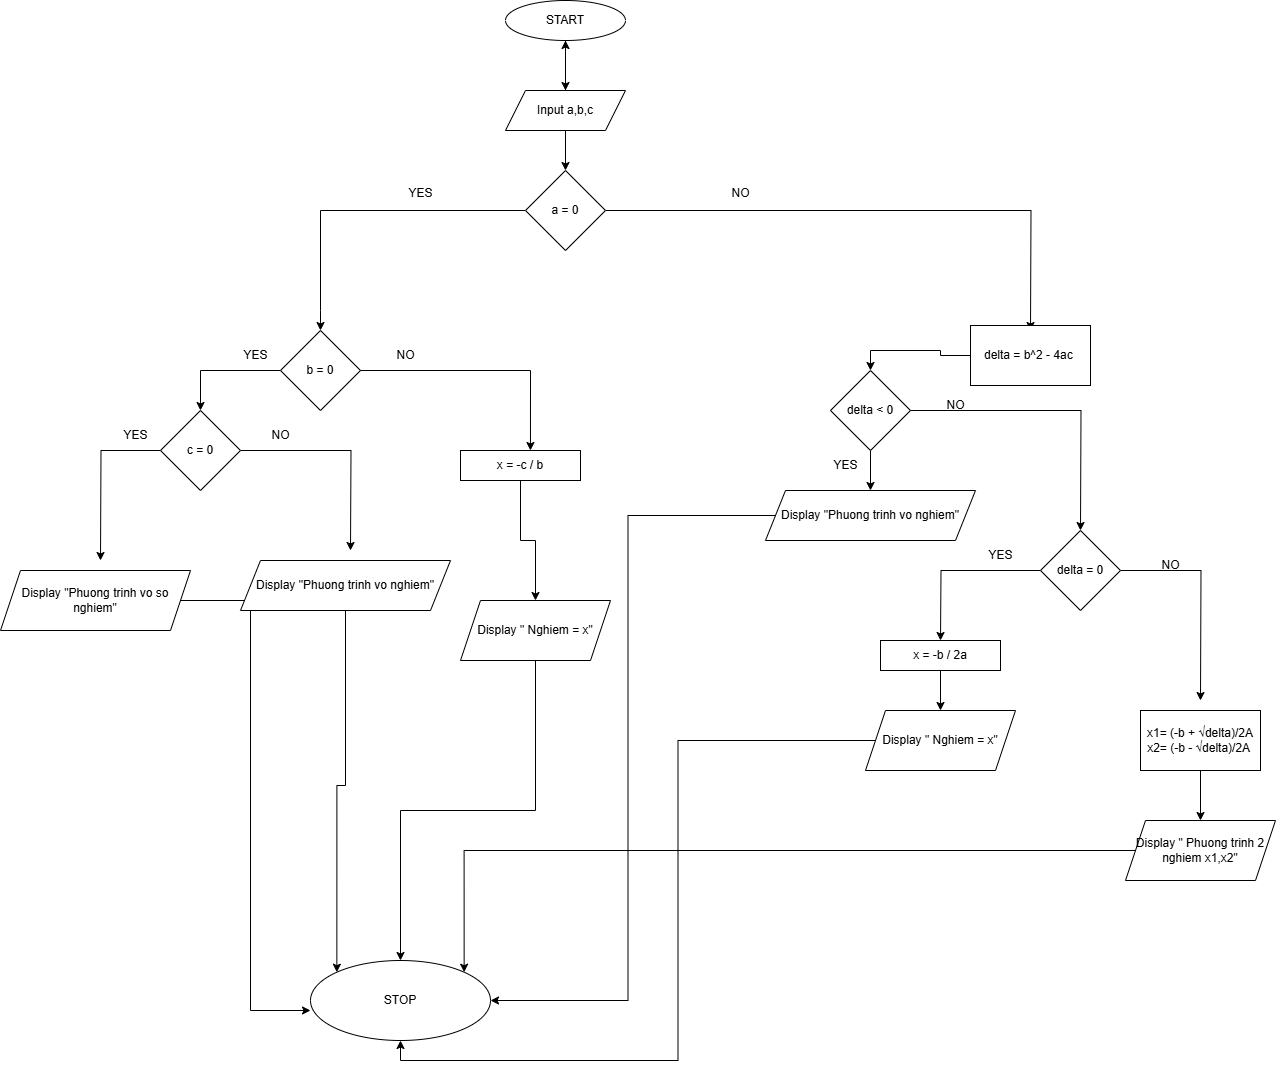

The diagram above was exported from draw.io. Its source (the exported page's mxGraphModel, read from the mxfile embedded in the PNG):
<mxGraphModel dx="1964" dy="488" grid="1" gridSize="10" guides="1" tooltips="1" connect="1" arrows="1" fold="1" page="1" pageScale="1" pageWidth="850" pageHeight="1100" background="none" math="0" shadow="0">
  <root>
    <mxCell id="0" />
    <mxCell id="1" parent="0" />
    <mxCell id="-kFTbfcbW7Au0zWmniOe-1" value="START" style="ellipse;whiteSpace=wrap;html=1;" vertex="1" parent="1">
      <mxGeometry x="365" width="120" height="40" as="geometry" />
    </mxCell>
    <mxCell id="-kFTbfcbW7Au0zWmniOe-8" value="" style="edgeStyle=orthogonalEdgeStyle;rounded=0;orthogonalLoop=1;jettySize=auto;html=1;" edge="1" parent="1" source="-kFTbfcbW7Au0zWmniOe-2" target="-kFTbfcbW7Au0zWmniOe-1">
      <mxGeometry relative="1" as="geometry" />
    </mxCell>
    <mxCell id="-kFTbfcbW7Au0zWmniOe-77" style="edgeStyle=orthogonalEdgeStyle;rounded=0;orthogonalLoop=1;jettySize=auto;html=1;entryX=0.5;entryY=0;entryDx=0;entryDy=0;" edge="1" parent="1" source="-kFTbfcbW7Au0zWmniOe-2" target="-kFTbfcbW7Au0zWmniOe-75">
      <mxGeometry relative="1" as="geometry" />
    </mxCell>
    <mxCell id="-kFTbfcbW7Au0zWmniOe-2" value="Input a,b,c" style="shape=parallelogram;perimeter=parallelogramPerimeter;whiteSpace=wrap;html=1;fixedSize=1;" vertex="1" parent="1">
      <mxGeometry x="365" y="90" width="120" height="40" as="geometry" />
    </mxCell>
    <mxCell id="-kFTbfcbW7Au0zWmniOe-3" value="" style="endArrow=classic;html=1;rounded=0;" edge="1" parent="1">
      <mxGeometry width="50" height="50" relative="1" as="geometry">
        <mxPoint x="425" y="40" as="sourcePoint" />
        <mxPoint x="425" y="90" as="targetPoint" />
        <Array as="points">
          <mxPoint x="425" y="80" />
        </Array>
      </mxGeometry>
    </mxCell>
    <mxCell id="-kFTbfcbW7Au0zWmniOe-76" style="edgeStyle=orthogonalEdgeStyle;rounded=0;orthogonalLoop=1;jettySize=auto;html=1;" edge="1" parent="1" source="-kFTbfcbW7Au0zWmniOe-75">
      <mxGeometry relative="1" as="geometry">
        <mxPoint x="180" y="330" as="targetPoint" />
        <Array as="points">
          <mxPoint x="180" y="210" />
          <mxPoint x="180" y="310" />
        </Array>
      </mxGeometry>
    </mxCell>
    <mxCell id="-kFTbfcbW7Au0zWmniOe-78" style="edgeStyle=orthogonalEdgeStyle;rounded=0;orthogonalLoop=1;jettySize=auto;html=1;" edge="1" parent="1" source="-kFTbfcbW7Au0zWmniOe-75">
      <mxGeometry relative="1" as="geometry">
        <mxPoint x="890" y="330" as="targetPoint" />
      </mxGeometry>
    </mxCell>
    <mxCell id="-kFTbfcbW7Au0zWmniOe-75" value="a = 0" style="rhombus;whiteSpace=wrap;html=1;" vertex="1" parent="1">
      <mxGeometry x="385" y="170" width="80" height="80" as="geometry" />
    </mxCell>
    <mxCell id="-kFTbfcbW7Au0zWmniOe-79" value="YES" style="text;html=1;align=center;verticalAlign=middle;resizable=0;points=[];autosize=1;strokeColor=none;fillColor=none;" vertex="1" parent="1">
      <mxGeometry x="255" y="178" width="50" height="30" as="geometry" />
    </mxCell>
    <mxCell id="-kFTbfcbW7Au0zWmniOe-80" value="NO" style="text;html=1;align=center;verticalAlign=middle;resizable=0;points=[];autosize=1;strokeColor=none;fillColor=none;" vertex="1" parent="1">
      <mxGeometry x="580" y="178" width="40" height="30" as="geometry" />
    </mxCell>
    <mxCell id="-kFTbfcbW7Au0zWmniOe-83" style="edgeStyle=orthogonalEdgeStyle;rounded=0;orthogonalLoop=1;jettySize=auto;html=1;entryX=0.5;entryY=0;entryDx=0;entryDy=0;" edge="1" parent="1" source="-kFTbfcbW7Au0zWmniOe-81" target="-kFTbfcbW7Au0zWmniOe-82">
      <mxGeometry relative="1" as="geometry" />
    </mxCell>
    <mxCell id="-kFTbfcbW7Au0zWmniOe-81" value="b = 0" style="rhombus;whiteSpace=wrap;html=1;" vertex="1" parent="1">
      <mxGeometry x="140" y="330" width="80" height="80" as="geometry" />
    </mxCell>
    <mxCell id="-kFTbfcbW7Au0zWmniOe-86" style="edgeStyle=orthogonalEdgeStyle;rounded=0;orthogonalLoop=1;jettySize=auto;html=1;" edge="1" parent="1" source="-kFTbfcbW7Au0zWmniOe-82">
      <mxGeometry relative="1" as="geometry">
        <mxPoint x="-40" y="560" as="targetPoint" />
      </mxGeometry>
    </mxCell>
    <mxCell id="-kFTbfcbW7Au0zWmniOe-87" style="edgeStyle=orthogonalEdgeStyle;rounded=0;orthogonalLoop=1;jettySize=auto;html=1;" edge="1" parent="1" source="-kFTbfcbW7Au0zWmniOe-82">
      <mxGeometry relative="1" as="geometry">
        <mxPoint x="210" y="550" as="targetPoint" />
      </mxGeometry>
    </mxCell>
    <mxCell id="-kFTbfcbW7Au0zWmniOe-82" value="c = 0" style="rhombus;whiteSpace=wrap;html=1;" vertex="1" parent="1">
      <mxGeometry x="20" y="410" width="80" height="80" as="geometry" />
    </mxCell>
    <mxCell id="-kFTbfcbW7Au0zWmniOe-102" style="edgeStyle=orthogonalEdgeStyle;rounded=0;orthogonalLoop=1;jettySize=auto;html=1;" edge="1" parent="1" source="-kFTbfcbW7Au0zWmniOe-85" target="-kFTbfcbW7Au0zWmniOe-92">
      <mxGeometry relative="1" as="geometry" />
    </mxCell>
    <mxCell id="-kFTbfcbW7Au0zWmniOe-85" value="x = -c / b" style="rounded=0;whiteSpace=wrap;html=1;" vertex="1" parent="1">
      <mxGeometry x="320" y="450" width="120" height="30" as="geometry" />
    </mxCell>
    <mxCell id="-kFTbfcbW7Au0zWmniOe-88" value="YES" style="text;html=1;align=center;verticalAlign=middle;resizable=0;points=[];autosize=1;strokeColor=none;fillColor=none;" vertex="1" parent="1">
      <mxGeometry x="90" y="340" width="50" height="30" as="geometry" />
    </mxCell>
    <mxCell id="-kFTbfcbW7Au0zWmniOe-89" value="YES" style="text;html=1;align=center;verticalAlign=middle;resizable=0;points=[];autosize=1;strokeColor=none;fillColor=none;" vertex="1" parent="1">
      <mxGeometry x="-30" y="420" width="50" height="30" as="geometry" />
    </mxCell>
    <mxCell id="-kFTbfcbW7Au0zWmniOe-90" value="NO" style="text;html=1;align=center;verticalAlign=middle;resizable=0;points=[];autosize=1;strokeColor=none;fillColor=none;" vertex="1" parent="1">
      <mxGeometry x="245" y="340" width="40" height="30" as="geometry" />
    </mxCell>
    <mxCell id="-kFTbfcbW7Au0zWmniOe-91" value="NO" style="text;html=1;align=center;verticalAlign=middle;resizable=0;points=[];autosize=1;strokeColor=none;fillColor=none;" vertex="1" parent="1">
      <mxGeometry x="120" y="420" width="40" height="30" as="geometry" />
    </mxCell>
    <mxCell id="-kFTbfcbW7Au0zWmniOe-103" style="edgeStyle=orthogonalEdgeStyle;rounded=0;orthogonalLoop=1;jettySize=auto;html=1;" edge="1" parent="1" source="-kFTbfcbW7Au0zWmniOe-92" target="-kFTbfcbW7Au0zWmniOe-95">
      <mxGeometry relative="1" as="geometry" />
    </mxCell>
    <mxCell id="-kFTbfcbW7Au0zWmniOe-92" value="Display &quot; Nghiem = x&quot;" style="shape=parallelogram;perimeter=parallelogramPerimeter;whiteSpace=wrap;html=1;fixedSize=1;" vertex="1" parent="1">
      <mxGeometry x="320" y="600" width="150" height="60" as="geometry" />
    </mxCell>
    <mxCell id="-kFTbfcbW7Au0zWmniOe-93" value="Display &quot;Phuong trinh vo so nghiem&quot;" style="shape=parallelogram;perimeter=parallelogramPerimeter;whiteSpace=wrap;html=1;fixedSize=1;" vertex="1" parent="1">
      <mxGeometry x="-140" y="570" width="190" height="60" as="geometry" />
    </mxCell>
    <mxCell id="-kFTbfcbW7Au0zWmniOe-95" value="STOP" style="ellipse;whiteSpace=wrap;html=1;" vertex="1" parent="1">
      <mxGeometry x="170" y="960" width="180" height="80" as="geometry" />
    </mxCell>
    <mxCell id="-kFTbfcbW7Au0zWmniOe-98" style="edgeStyle=orthogonalEdgeStyle;rounded=0;orthogonalLoop=1;jettySize=auto;html=1;entryX=0;entryY=0.625;entryDx=0;entryDy=0;entryPerimeter=0;" edge="1" parent="1" source="-kFTbfcbW7Au0zWmniOe-93" target="-kFTbfcbW7Au0zWmniOe-95">
      <mxGeometry relative="1" as="geometry" />
    </mxCell>
    <mxCell id="-kFTbfcbW7Au0zWmniOe-100" style="edgeStyle=orthogonalEdgeStyle;rounded=0;orthogonalLoop=1;jettySize=auto;html=1;entryX=0;entryY=0;entryDx=0;entryDy=0;" edge="1" parent="1" source="-kFTbfcbW7Au0zWmniOe-99" target="-kFTbfcbW7Au0zWmniOe-95">
      <mxGeometry relative="1" as="geometry" />
    </mxCell>
    <mxCell id="-kFTbfcbW7Au0zWmniOe-99" value="Display &quot;Phuong trinh vo nghiem&quot;" style="shape=parallelogram;perimeter=parallelogramPerimeter;whiteSpace=wrap;html=1;fixedSize=1;" vertex="1" parent="1">
      <mxGeometry x="100" y="560" width="210" height="50" as="geometry" />
    </mxCell>
    <mxCell id="-kFTbfcbW7Au0zWmniOe-101" style="edgeStyle=orthogonalEdgeStyle;rounded=0;orthogonalLoop=1;jettySize=auto;html=1;entryX=0.583;entryY=0;entryDx=0;entryDy=0;entryPerimeter=0;" edge="1" parent="1" source="-kFTbfcbW7Au0zWmniOe-81" target="-kFTbfcbW7Au0zWmniOe-85">
      <mxGeometry relative="1" as="geometry" />
    </mxCell>
    <mxCell id="-kFTbfcbW7Au0zWmniOe-106" style="edgeStyle=orthogonalEdgeStyle;rounded=0;orthogonalLoop=1;jettySize=auto;html=1;entryX=0.5;entryY=0;entryDx=0;entryDy=0;" edge="1" parent="1" source="-kFTbfcbW7Au0zWmniOe-104" target="-kFTbfcbW7Au0zWmniOe-105">
      <mxGeometry relative="1" as="geometry" />
    </mxCell>
    <mxCell id="-kFTbfcbW7Au0zWmniOe-104" value="delta = b^2 - 4ac&amp;nbsp;" style="rounded=0;whiteSpace=wrap;html=1;" vertex="1" parent="1">
      <mxGeometry x="830" y="325" width="120" height="60" as="geometry" />
    </mxCell>
    <mxCell id="-kFTbfcbW7Au0zWmniOe-108" style="edgeStyle=orthogonalEdgeStyle;rounded=0;orthogonalLoop=1;jettySize=auto;html=1;entryX=0.5;entryY=0;entryDx=0;entryDy=0;" edge="1" parent="1" source="-kFTbfcbW7Au0zWmniOe-105" target="-kFTbfcbW7Au0zWmniOe-107">
      <mxGeometry relative="1" as="geometry" />
    </mxCell>
    <mxCell id="-kFTbfcbW7Au0zWmniOe-111" style="edgeStyle=orthogonalEdgeStyle;rounded=0;orthogonalLoop=1;jettySize=auto;html=1;" edge="1" parent="1" source="-kFTbfcbW7Au0zWmniOe-105">
      <mxGeometry relative="1" as="geometry">
        <mxPoint x="940" y="529.9999999999999" as="targetPoint" />
      </mxGeometry>
    </mxCell>
    <mxCell id="-kFTbfcbW7Au0zWmniOe-105" value="delta &amp;lt; 0" style="rhombus;whiteSpace=wrap;html=1;" vertex="1" parent="1">
      <mxGeometry x="690" y="370" width="80" height="80" as="geometry" />
    </mxCell>
    <mxCell id="-kFTbfcbW7Au0zWmniOe-109" style="edgeStyle=orthogonalEdgeStyle;rounded=0;orthogonalLoop=1;jettySize=auto;html=1;entryX=1;entryY=0.5;entryDx=0;entryDy=0;" edge="1" parent="1" source="-kFTbfcbW7Au0zWmniOe-107" target="-kFTbfcbW7Au0zWmniOe-95">
      <mxGeometry relative="1" as="geometry" />
    </mxCell>
    <mxCell id="-kFTbfcbW7Au0zWmniOe-107" value="Display &quot;Phuong trinh vo nghiem&quot;" style="shape=parallelogram;perimeter=parallelogramPerimeter;whiteSpace=wrap;html=1;fixedSize=1;" vertex="1" parent="1">
      <mxGeometry x="625" y="490" width="210" height="50" as="geometry" />
    </mxCell>
    <mxCell id="-kFTbfcbW7Au0zWmniOe-110" value="YES" style="text;html=1;align=center;verticalAlign=middle;resizable=0;points=[];autosize=1;strokeColor=none;fillColor=none;" vertex="1" parent="1">
      <mxGeometry x="680" y="450" width="50" height="30" as="geometry" />
    </mxCell>
    <mxCell id="-kFTbfcbW7Au0zWmniOe-112" value="NO" style="text;html=1;align=center;verticalAlign=middle;resizable=0;points=[];autosize=1;strokeColor=none;fillColor=none;" vertex="1" parent="1">
      <mxGeometry x="795" y="390" width="40" height="30" as="geometry" />
    </mxCell>
    <mxCell id="-kFTbfcbW7Au0zWmniOe-114" style="edgeStyle=orthogonalEdgeStyle;rounded=0;orthogonalLoop=1;jettySize=auto;html=1;" edge="1" parent="1" source="-kFTbfcbW7Au0zWmniOe-113">
      <mxGeometry relative="1" as="geometry">
        <mxPoint x="800" y="640" as="targetPoint" />
      </mxGeometry>
    </mxCell>
    <mxCell id="-kFTbfcbW7Au0zWmniOe-120" style="edgeStyle=orthogonalEdgeStyle;rounded=0;orthogonalLoop=1;jettySize=auto;html=1;" edge="1" parent="1" source="-kFTbfcbW7Au0zWmniOe-113">
      <mxGeometry relative="1" as="geometry">
        <mxPoint x="1060" y="700" as="targetPoint" />
      </mxGeometry>
    </mxCell>
    <mxCell id="-kFTbfcbW7Au0zWmniOe-113" value="delta = 0" style="rhombus;whiteSpace=wrap;html=1;" vertex="1" parent="1">
      <mxGeometry x="900" y="530" width="80" height="80" as="geometry" />
    </mxCell>
    <mxCell id="-kFTbfcbW7Au0zWmniOe-115" value="YES" style="text;html=1;align=center;verticalAlign=middle;resizable=0;points=[];autosize=1;strokeColor=none;fillColor=none;" vertex="1" parent="1">
      <mxGeometry x="835" y="540" width="50" height="30" as="geometry" />
    </mxCell>
    <mxCell id="-kFTbfcbW7Au0zWmniOe-118" style="edgeStyle=orthogonalEdgeStyle;rounded=0;orthogonalLoop=1;jettySize=auto;html=1;entryX=0.5;entryY=0;entryDx=0;entryDy=0;" edge="1" parent="1" source="-kFTbfcbW7Au0zWmniOe-116" target="-kFTbfcbW7Au0zWmniOe-117">
      <mxGeometry relative="1" as="geometry" />
    </mxCell>
    <mxCell id="-kFTbfcbW7Au0zWmniOe-116" value="x = -b / 2a" style="rounded=0;whiteSpace=wrap;html=1;" vertex="1" parent="1">
      <mxGeometry x="740" y="640" width="120" height="30" as="geometry" />
    </mxCell>
    <mxCell id="-kFTbfcbW7Au0zWmniOe-119" style="edgeStyle=orthogonalEdgeStyle;rounded=0;orthogonalLoop=1;jettySize=auto;html=1;entryX=0.5;entryY=1;entryDx=0;entryDy=0;" edge="1" parent="1" source="-kFTbfcbW7Au0zWmniOe-117" target="-kFTbfcbW7Au0zWmniOe-95">
      <mxGeometry relative="1" as="geometry" />
    </mxCell>
    <mxCell id="-kFTbfcbW7Au0zWmniOe-117" value="Display &quot; Nghiem = x&quot;" style="shape=parallelogram;perimeter=parallelogramPerimeter;whiteSpace=wrap;html=1;fixedSize=1;" vertex="1" parent="1">
      <mxGeometry x="725" y="710" width="150" height="60" as="geometry" />
    </mxCell>
    <mxCell id="-kFTbfcbW7Au0zWmniOe-121" value="NO" style="text;html=1;align=center;verticalAlign=middle;resizable=0;points=[];autosize=1;strokeColor=none;fillColor=none;" vertex="1" parent="1">
      <mxGeometry x="1010" y="550" width="40" height="30" as="geometry" />
    </mxCell>
    <mxCell id="-kFTbfcbW7Au0zWmniOe-124" style="edgeStyle=orthogonalEdgeStyle;rounded=0;orthogonalLoop=1;jettySize=auto;html=1;entryX=0.5;entryY=0;entryDx=0;entryDy=0;" edge="1" parent="1" source="-kFTbfcbW7Au0zWmniOe-122" target="-kFTbfcbW7Au0zWmniOe-123">
      <mxGeometry relative="1" as="geometry" />
    </mxCell>
    <mxCell id="-kFTbfcbW7Au0zWmniOe-122" value="x1= (-b +&amp;nbsp;√delta)/2A&lt;div&gt;x2=&amp;nbsp;&lt;span style=&quot;background-color: transparent; color: light-dark(rgb(0, 0, 0), rgb(255, 255, 255));&quot;&gt;(-b - √delta)/2A&lt;/span&gt;&lt;span style=&quot;background-color: transparent; color: light-dark(rgb(0, 0, 0), rgb(255, 255, 255));&quot;&gt;&amp;nbsp;&lt;/span&gt;&lt;/div&gt;" style="rounded=0;whiteSpace=wrap;html=1;" vertex="1" parent="1">
      <mxGeometry x="1000" y="710" width="120" height="60" as="geometry" />
    </mxCell>
    <mxCell id="-kFTbfcbW7Au0zWmniOe-125" style="edgeStyle=orthogonalEdgeStyle;rounded=0;orthogonalLoop=1;jettySize=auto;html=1;entryX=1;entryY=0;entryDx=0;entryDy=0;" edge="1" parent="1" source="-kFTbfcbW7Au0zWmniOe-123" target="-kFTbfcbW7Au0zWmniOe-95">
      <mxGeometry relative="1" as="geometry" />
    </mxCell>
    <mxCell id="-kFTbfcbW7Au0zWmniOe-123" value="Display &quot; Phuong trinh 2 nghiem x1,x2&quot;" style="shape=parallelogram;perimeter=parallelogramPerimeter;whiteSpace=wrap;html=1;fixedSize=1;" vertex="1" parent="1">
      <mxGeometry x="985" y="820" width="150" height="60" as="geometry" />
    </mxCell>
  </root>
</mxGraphModel>